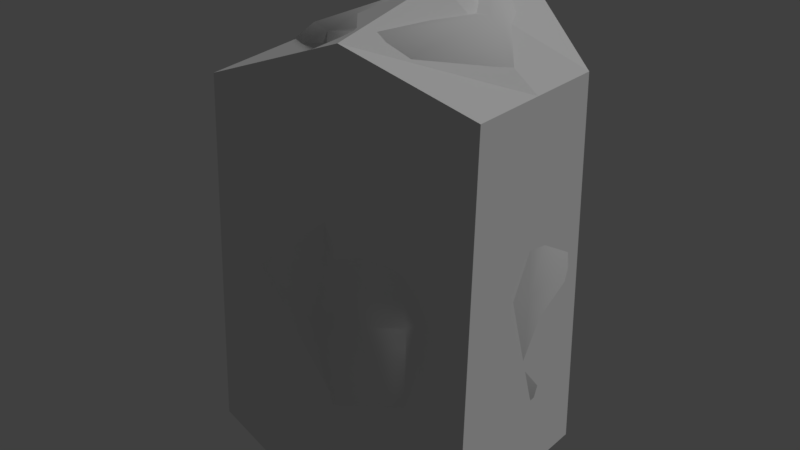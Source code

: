 # Source: rock_2.blend  (saved by Blender 2.79.0; exported with 4.5.12 LTS)
import bpy
from mathutils import Matrix  # noqa: F401  (used for matrix-valued properties, if any)

bpy.ops.wm.read_factory_settings(use_empty=True)
scene = bpy.context.scene
scene.name = 'Scene'

# ---- collections
col_collection_1 = bpy.data.collections.new('Collection 1'); scene.collection.children.link(col_collection_1)

# ---- materials (node trees are filled in below, after node groups)
mat_rock_2 = bpy.data.materials.new('rock_2')
mat_rock_2.alpha_threshold = 0.0
mat_rock_2.use_transparent_shadow = False
mat_rock_2.roughness = 0.5
mat_rock_2.specular_intensity = 0.07009

# ---- material node trees

# ---- world
world_world = bpy.data.worlds.new('World'); scene.world = world_world
world_world.color = (0.05088, 0.05088, 0.05088)
world_world.use_sun_shadow = False
world_world.sun_shadow_jitter_overblur = 0.0
world_world.cycles.sampling_method = 'MANUAL'

# ---- lights
light_hemi = bpy.data.lights.new('Hemi', 'SUN')
light_hemi.transmission_factor = 0.0
light_hemi.angle = 0.1993
light_hemi.energy = 1.0
light_hemi.shadow_buffer_clip_start = 0.5
light_hemi.shadow_soft_size = 0.1
light_hemi.shadow_cascade_max_distance = 1000.0

# ---- meshes
me_rock2 = bpy.data.meshes.new('Rock2')
me_rock2.from_pydata([(-0.4705, 0.4671, 0.7374), (0.1724, 0.6682, 0.7349), (0.6627, 0.2917, 0.7438), (-0.4887, -0.4471, 0.7561), (0.6832, -0.02771, 0.7504), (0.4653, -0.5119, 0.7597), (0.2021, -0.7024, 0.763), (-0.6536, -0.1257, 0.7491), (0.2544, 0.2638, 1.916), (0.3637, -0.4322, 1.204), (0.1149, -0.5525, 1.239), (0.08607, -0.4883, 1.821), (-0.4956, -0.2674, 1.175), (-0.6071, -0.04003, 1.174), (0.6133, 0.3186, 1.166), (0.6191, 0.0519, 1.174), (-0.3855, 0.5028, 1.208), (0.1252, 0.6564, 1.208), (0.01319, 0.5049, 1.821), (-0.2213, 0.4498, 1.735), (0.6476, 0.1491, 1.454), (0.6086, 0.2475, 1.474), (0.4069, 0.03392, 1.821), (0.5433, -0.0002669, 1.659), (0.3428, -0.3911, 1.728), (0.2322, -0.3858, 1.821), (-0.5587, -0.07925, 1.504), (-0.233, 0.1242, 1.73), (-0.2226, -0.2376, 1.735), (-0.5256, -0.1891, 1.511), (0.2346, 0.1484, -0.2253), (0.4454, -0.4995, 0.4073), (0.2065, -0.6462, 0.3857), (0.1532, -0.6169, -0.06867), (-0.4229, -0.4172, 0.4185), (-0.5539, -0.202, 0.4099), (0.6219, 0.2723, 0.4047), (0.6527, 0.008171, 0.4094), (-0.3883, 0.3589, 0.3643), (0.1042, 0.5584, 0.3599), (-0.02122, 0.3665, -0.2253), (-0.2471, 0.2851, -0.2253), (0.6623, 0.09496, 0.2045), (0.6113, 0.1874, 0.1861), (0.4069, -0.0651, -0.06867), (0.5598, -0.07498, 0.0298), (0.4084, -0.4839, 0.07801), (0.2809, -0.5018, -0.06867), (-0.509, -0.2708, 0.1752), (-0.2326, -0.04582, -0.2253), (-0.1831, -0.4047, -0.06867), (-0.4643, -0.3763, 0.1747)], [], [(9, 10, 6, 5), (10, 12, 3, 6), (12, 13, 7, 3), (17, 14, 2, 1), (13, 16, 0, 7), (37, 31, 46, 45, 42), (39, 36, 43, 30, 40), (31, 32, 33, 47, 46), (9, 24, 25, 11, 10), (35, 7, 0, 38), (39, 1, 2, 36), (34, 3, 7, 35), (32, 6, 3, 34), (31, 5, 6, 32), (17, 18, 8, 21, 14), (15, 20, 23, 24, 9), (22, 23, 20, 21, 8), (10, 11, 28, 29, 12), (13, 26, 27, 19, 16), (18, 17, 16, 19), (20, 15, 14, 21), (22, 25, 24, 23), (26, 13, 12, 29), (28, 27, 26, 29), (18, 19, 27, 8), (8, 27, 28, 11, 25, 22), (14, 15, 4, 2), (16, 17, 1, 0), (15, 9, 5, 4), (44, 30, 43, 42, 45), (32, 34, 51, 50, 33), (35, 38, 41, 49, 48), (40, 41, 38, 39), (42, 43, 36, 37), (44, 45, 46, 47), (48, 51, 34, 35), (50, 51, 48, 49), (40, 30, 49, 41), (30, 44, 47, 33, 50, 49), (36, 2, 4, 37), (38, 0, 1, 39), (37, 4, 5, 31)])
me_rock2.polygons.foreach_set('use_smooth', [True] * 42)
_uv = me_rock2.uv_layers.new(name='UVMap')
_uv.uv.foreach_set('vector', [0.2964, 0.6869, 0.3403, 0.7382, 0.2525, 0.8278, 0.1509, 0.6742, 0.3403, 0.7382, 0.736, 0.7156, 0.7352, 0.8469, 0.2525, 0.8278, 0.736, 0.7156, 0.7733, 0.694, 0.8835, 0.6903, 0.7352, 0.8469, 0.5772, 0.1806, 0.2975, 0.3181, 0.2125, 0.2291, 0.5512, 0.1002, 0.7733, 0.694, 0.8359, 0.369, 0.8942, 0.3175, 0.8835, 0.6903, 0.2719, 0.3834, 0.2964, 0.6869, 0.397, 0.6351, 0.3623, 0.4366, 0.3151, 0.3907, 0.5772, 0.1806, 0.2975, 0.3181, 0.3233, 0.3423, 0.4913, 0.4185, 0.6902, 0.3067, 0.2964, 0.6869, 0.3403, 0.7382, 0.5095, 0.618, 0.4915, 0.601, 0.397, 0.6351, 0.2964, 0.6869, 0.397, 0.6351, 0.4915, 0.601, 0.5095, 0.618, 0.3403, 0.7382, 0.7733, 0.694, 0.8835, 0.6903, 0.8942, 0.3175, 0.8359, 0.369, 0.5772, 0.1806, 0.5512, 0.1002, 0.2125, 0.2291, 0.2975, 0.3181, 0.736, 0.7156, 0.7352, 0.8469, 0.8835, 0.6903, 0.7733, 0.694, 0.3403, 0.7382, 0.2525, 0.8278, 0.7352, 0.8469, 0.736, 0.7156, 0.2964, 0.6869, 0.1509, 0.6742, 0.2525, 0.8278, 0.3403, 0.7382, 0.5772, 0.1806, 0.6902, 0.3067, 0.4913, 0.4185, 0.3233, 0.3423, 0.2975, 0.3181, 0.2719, 0.3834, 0.3151, 0.3907, 0.3623, 0.4366, 0.397, 0.6351, 0.2964, 0.6869, 0.4632, 0.4642, 0.3623, 0.4366, 0.3151, 0.3907, 0.3233, 0.3423, 0.4913, 0.4185, 0.3403, 0.7382, 0.5095, 0.618, 0.5852, 0.5766, 0.7376, 0.6656, 0.736, 0.7156, 0.7733, 0.694, 0.7571, 0.6479, 0.6521, 0.4932, 0.7052, 0.3287, 0.8359, 0.369, 0.6902, 0.3067, 0.5772, 0.1806, 0.8359, 0.369, 0.7052, 0.3287, 0.3151, 0.3907, 0.2719, 0.3834, 0.2975, 0.3181, 0.3233, 0.3423, 0.4632, 0.4642, 0.4915, 0.601, 0.397, 0.6351, 0.3623, 0.4366, 0.7571, 0.6479, 0.7733, 0.694, 0.736, 0.7156, 0.7376, 0.6656, 0.5852, 0.5766, 0.6521, 0.4932, 0.7571, 0.6479, 0.7376, 0.6656, 0.6902, 0.3067, 0.7052, 0.3287, 0.6521, 0.4932, 0.4913, 0.4185, 0.4913, 0.4185, 0.6521, 0.4932, 0.5852, 0.5766, 0.5095, 0.618, 0.4915, 0.601, 0.4632, 0.4642, 0.2975, 0.3181, 0.2719, 0.3834, 0.149, 0.3879, 0.2125, 0.2291, 0.8359, 0.369, 0.5772, 0.1806, 0.5512, 0.1002, 0.8942, 0.3175, 0.2719, 0.3834, 0.2964, 0.6869, 0.1509, 0.6742, 0.149, 0.3879, 0.4632, 0.4642, 0.4913, 0.4185, 0.3233, 0.3423, 0.3151, 0.3907, 0.3623, 0.4366, 0.3403, 0.7382, 0.736, 0.7156, 0.7376, 0.6656, 0.5852, 0.5766, 0.5095, 0.618, 0.7733, 0.694, 0.8359, 0.369, 0.7052, 0.3287, 0.6521, 0.4932, 0.7571, 0.6479, 0.6902, 0.3067, 0.7052, 0.3287, 0.8359, 0.369, 0.5772, 0.1806, 0.3151, 0.3907, 0.3233, 0.3423, 0.2975, 0.3181, 0.2719, 0.3834, 0.4632, 0.4642, 0.3623, 0.4366, 0.397, 0.6351, 0.4915, 0.601, 0.7571, 0.6479, 0.7376, 0.6656, 0.736, 0.7156, 0.7733, 0.694, 0.5852, 0.5766, 0.7376, 0.6656, 0.7571, 0.6479, 0.6521, 0.4932, 0.6902, 0.3067, 0.4913, 0.4185, 0.6521, 0.4932, 0.7052, 0.3287, 0.4913, 0.4185, 0.4632, 0.4642, 0.4915, 0.601, 0.5095, 0.618, 0.5852, 0.5766, 0.6521, 0.4932, 0.2975, 0.3181, 0.2125, 0.2291, 0.149, 0.3879, 0.2719, 0.3834, 0.8359, 0.369, 0.8942, 0.3175, 0.5512, 0.1002, 0.5772, 0.1806, 0.2719, 0.3834, 0.149, 0.3879, 0.1509, 0.6742, 0.2964, 0.6869])
me_rock2.materials.append(mat_rock_2)
me_rock2.use_remesh_preserve_volume = False
me_rock2.use_remesh_preserve_attributes = False
me_rock2.use_mirror_vertex_groups = False
me_rock2.update()
me_rock2collider = bpy.data.meshes.new('Rock2Collider')
me_rock2collider.from_pydata([(-0.6546, -0.4589, -0.1773), (-0.6546, -0.389, 1.474), (-0.6546, 0.4589, -0.1773), (-0.6546, 0.389, 1.474), (0.6546, -0.4057, -0.1773), (0.6546, -0.35, 1.574), (0.6546, 0.4057, -0.1773), (0.6546, 0.35, 1.574), (0.1947, 0.6868, -0.1773), (0.1947, 0.5829, 1.841), (0.1947, -0.6873, -0.1773), (0.1947, -0.5556, 1.814), (-0.6546, 0.0, -0.1773), (-0.6546, 0.0, 1.474), (0.6546, 3.777e-09, -0.1773), (0.6546, 3.777e-09, 1.574), (0.1947, -0.0002184, 1.92), (0.1947, -0.0002184, -0.1773)], [], [(12, 13, 3, 2), (8, 9, 7, 6), (14, 15, 5, 4), (10, 11, 1, 0), (17, 14, 4, 10), (16, 13, 1, 11), (15, 16, 11, 5), (12, 17, 10, 0), (4, 5, 11, 10), (2, 3, 9, 8), (2, 8, 17, 12), (7, 9, 16, 15), (9, 3, 13, 16), (8, 6, 14, 17), (6, 7, 15, 14), (0, 1, 13, 12)])
me_rock2collider.use_remesh_preserve_volume = False
me_rock2collider.use_remesh_preserve_attributes = False
me_rock2collider.use_mirror_vertex_groups = False
me_rock2collider.update()

# ---- objects
ob_hemi = bpy.data.objects.new('Hemi', light_hemi)
ob_rock2 = bpy.data.objects.new('Rock2', me_rock2)
ob_rock2collider__colonly = bpy.data.objects.new('Rock2Collider -colonly', me_rock2collider)

# ---- transforms, parenting, visibility, modifiers, constraints
ob_hemi.location = (0.0, 0.0, 0.0)
ob_hemi.rotation_euler = (-0.588, 0.4478, -0.281)
ob_hemi.hide_viewport = True
ob_hemi.lineart.crease_threshold = 0.0
ob_rock2.location = (0.0, 0.0, 0.0)
ob_rock2.lineart.crease_threshold = 0.0
ob_rock2collider__colonly.parent = ob_rock2
ob_rock2collider__colonly.location = (0.0, 0.0, 0.0)
ob_rock2collider__colonly.display_type = 'WIRE'
ob_rock2collider__colonly.show_wire = True
ob_rock2collider__colonly.show_all_edges = True
ob_rock2collider__colonly.lineart.crease_threshold = 0.0

# ---- collection membership
col_collection_1.objects.link(ob_hemi)
col_collection_1.objects.link(ob_rock2)
col_collection_1.objects.link(ob_rock2collider__colonly)

# ---- scene / render settings (as saved in the file)
scene.frame_start = 1; scene.frame_end = 250; scene.frame_set(1)
scene.render.engine = 'BLENDER_EEVEE_NEXT'
scene.render.resolution_percentage = 50
scene.render.dither_intensity = 0.0
scene.cycles.use_denoising = False
scene.cycles.samples = 128
scene.cycles.sampling_pattern = 'TABULATED_SOBOL'
scene.cycles.use_adaptive_sampling = False
scene.cycles.use_light_tree = False
scene.cycles.blur_glossy = 0.0
scene.cycles.sample_clamp_indirect = 0.0
scene.view_settings.view_transform = 'Standard'
bpy.context.view_layer.update()

# ---- added for rendering (the .blend has no active camera): camera
cam_auto = bpy.data.cameras.new('AutoCamera')
cam_auto.lens = 50.0
cam_auto.sensor_width = 36.0
cam_auto.clip_end = 1000.0
ob_auto_camera = bpy.data.objects.new('AutoCamera', cam_auto)
scene.collection.objects.link(ob_auto_camera)
ob_auto_camera.location = (2.68341, -3.21067, 2.98268)
ob_auto_camera.rotation_euler = (1.09748, -7.21219e-08, 0.694738)
scene.camera = ob_auto_camera
bpy.context.view_layer.update()
